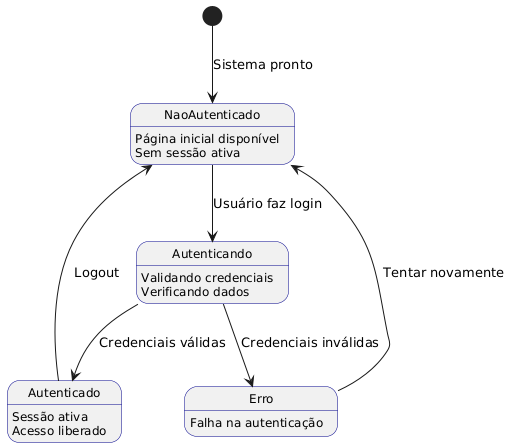

The diagram above was rendered by PlantUML. Its source (embedded in the PNG):
@startuml
skinparam state {
    BorderColor DarkBlue
    FontSize 12
}

[*] --> NaoAutenticado : Sistema pronto

state NaoAutenticado {
  NaoAutenticado : Página inicial disponível
  NaoAutenticado : Sem sessão ativa
}

state Autenticando {
  Autenticando : Validando credenciais
  Autenticando : Verificando dados
}

state Autenticado {
  Autenticado : Sessão ativa
  Autenticado : Acesso liberado
}

state Erro {
  Erro : Falha na autenticação
}

NaoAutenticado --> Autenticando : Usuário faz login
Autenticando --> Autenticado : Credenciais válidas
Autenticando --> Erro : Credenciais inválidas
Erro --> NaoAutenticado : Tentar novamente
Autenticado --> NaoAutenticado : Logout
@enduml